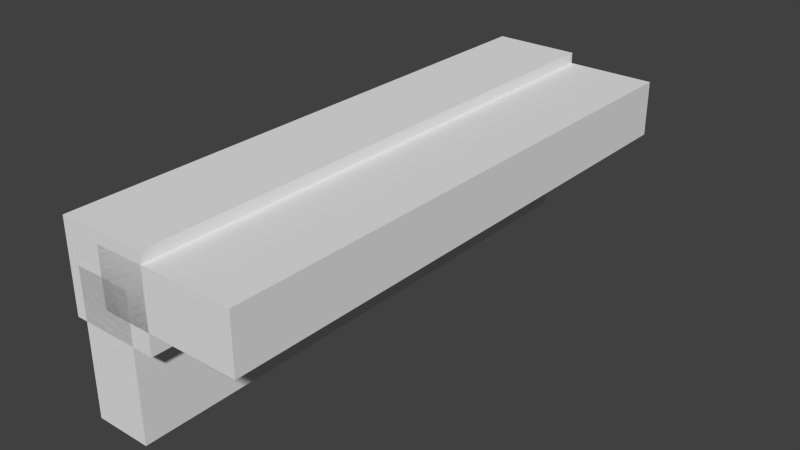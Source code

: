 # Source: corner_model.blend  (saved by Blender 2.68.0; exported with 4.5.12 LTS)
import bpy
from mathutils import Matrix  # noqa: F401  (used for matrix-valued properties, if any)

bpy.ops.wm.read_factory_settings(use_empty=True)
scene = bpy.context.scene
scene.name = 'Scene'

# ---- collections
col_collection_1 = bpy.data.collections.new('Collection 1'); scene.collection.children.link(col_collection_1)

# ---- world
world_world = bpy.data.worlds.new('World'); scene.world = world_world
world_world.color = (0.05088, 0.05088, 0.05088)
world_world.use_sun_shadow = False
world_world.sun_shadow_jitter_overblur = 0.0
world_world.cycles.sampling_method = 'MANUAL'
world_world.cycles.sample_map_resolution = 256

# ---- meshes
me_cube_002 = bpy.data.meshes.new('Cube.002')
me_cube_002.from_pydata([(-0.1, 2.0, -1.375e-06), (0.1, 2.0, -1.375e-06), (0.1, 2.0, -0.5), (-0.1, 2.0, -0.5), (-0.1, -6.101e-14, -9.537e-08), (0.1, -6.101e-14, -9.537e-08), (0.1, -3.199e-07, -0.5), (-0.1, -3.199e-07, -0.5), (0.5, -6.398e-08, -0.1), (0.5, 6.398e-08, 0.1), (0.0, 6.398e-08, 0.1), (0.0, -6.398e-08, -0.1), (0.5, 2.0, -0.1), (0.5, 2.0, 0.1), (0.0, 2.0, 0.1), (0.0, 2.0, -0.1), (0.176, -1.12e-07, -0.175), (0.176, 8.922e-08, 0.1395), (-0.1385, 8.922e-08, 0.1395), (-0.1385, -1.12e-07, -0.175), (0.176, 2.0, -0.175), (0.176, 2.0, 0.1395), (-0.1385, 2.0, 0.1395), (-0.1385, 2.0, -0.175)], [], [(0, 1, 2, 3), (7, 6, 5, 4), (0, 3, 7, 4), (1, 0, 4, 5), (2, 1, 5, 6), (3, 2, 6, 7), (12, 13, 9, 8), (13, 14, 10, 9), (14, 15, 11, 10), (15, 12, 8, 11), (8, 9, 10, 11), (15, 14, 13, 12), (20, 21, 17, 16), (21, 22, 18, 17), (22, 23, 19, 18), (23, 20, 16, 19), (16, 17, 18, 19), (23, 22, 21, 20)])
me_cube_002.use_remesh_preserve_volume = False
me_cube_002.use_remesh_preserve_attributes = False
me_cube_002.use_mirror_vertex_groups = False
me_cube_002.update()

# ---- objects
ob_corner = bpy.data.objects.new('corner', me_cube_002)

# ---- transforms, parenting, visibility, modifiers, constraints
ob_corner.location = (0.0, 0.0, 0.0)
ob_corner.lineart.crease_threshold = 0.0

# ---- collection membership
col_collection_1.objects.link(ob_corner)

# ---- scene / render settings (as saved in the file)
scene.frame_start = 1; scene.frame_end = 250; scene.frame_set(0)
scene.render.engine = 'BLENDER_EEVEE_NEXT'
scene.render.image_settings.color_mode = 'RGB'
scene.render.image_settings.compression = 90
scene.render.resolution_percentage = 50
scene.render.dither_intensity = 0.0
scene.cycles.use_denoising = False
scene.cycles.samples = 10
scene.cycles.sampling_pattern = 'TABULATED_SOBOL'
scene.cycles.light_sampling_threshold = 0.0
scene.cycles.use_adaptive_sampling = False
scene.cycles.use_light_tree = False
scene.cycles.blur_glossy = 0.0
scene.cycles.volume_bounces = 1
scene.cycles.pixel_filter_type = 'GAUSSIAN'
scene.cycles.sample_clamp_indirect = 0.0
scene.view_settings.view_transform = 'Standard'
bpy.context.view_layer.update()

# ---- added for rendering (the .blend has no active camera and no usable light): camera, sun
cam_auto = bpy.data.cameras.new('AutoCamera')
cam_auto.lens = 50.0
cam_auto.sensor_width = 36.0
cam_auto.clip_end = 1000.0
ob_auto_camera = bpy.data.objects.new('AutoCamera', cam_auto)
scene.collection.objects.link(ob_auto_camera)
ob_auto_camera.location = (2.21131, -1.43668, 1.44418)
ob_auto_camera.rotation_euler = (1.09748, -7.21219e-08, 0.694738)
scene.camera = ob_auto_camera
light_auto_sun = bpy.data.lights.new('AutoSun', 'SUN')
light_auto_sun.energy = 3.0
light_auto_sun.angle = 0.0523599
ob_auto_sun = bpy.data.objects.new('AutoSun', light_auto_sun)
scene.collection.objects.link(ob_auto_sun)
ob_auto_sun.rotation_euler = (0.872665, 0.174533, 0.523599)
bpy.context.view_layer.update()
